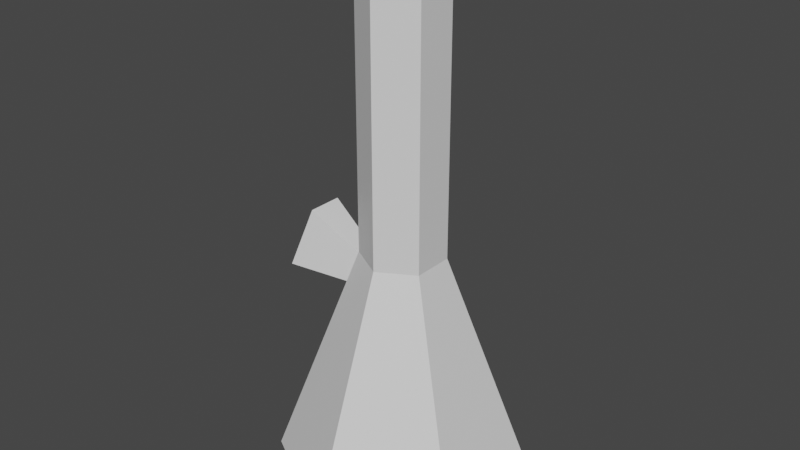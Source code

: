 # Source: Bong.blend  (saved by Blender 2.93.21; exported with 4.5.12 LTS)
import bpy
from mathutils import Matrix  # noqa: F401  (used for matrix-valued properties, if any)

bpy.ops.wm.read_factory_settings(use_empty=True)
scene = bpy.context.scene
scene.name = 'Scene'

# ---- materials (node trees are filled in below, after node groups)
mat_rom__metal_ci4_sprite = bpy.data.materials.new('rom:/metal.ci4.sprite')
mat_rom__metal_ci4_sprite.use_transparent_shadow = False

# ---- material node trees
mat_rom__metal_ci4_sprite.use_nodes = True; mat_rom__metal_ci4_sprite.node_tree.nodes.clear()
_N = mat_rom__metal_ci4_sprite.node_tree.nodes; _L = mat_rom__metal_ci4_sprite.node_tree.links
n0 = _N.new('ShaderNodeBsdfPrincipled'); n0.name = 'Principled BSDF'; n0.location = (10, 300)
n0.distribution = 'GGX'
n0.subsurface_method = 'BURLEY'
n0.inputs[3].default_value = 1.45
n0.inputs[27].default_value = (0.0, 0.0, 0.0, 1.0)
n0.inputs[28].default_value = 1.0
n1 = _N.new('ShaderNodeOutputMaterial'); n1.name = 'Material Output'; n1.location = (300, 300)
_L.new(n0.outputs[0], n1.inputs[0])
n1.is_active_output = True

# ---- world
world_world = bpy.data.worlds.new('World'); scene.world = world_world
world_world.use_nodes = True; world_world.node_tree.nodes.clear()
_N = world_world.node_tree.nodes; _L = world_world.node_tree.links
n0 = _N.new('ShaderNodeOutputWorld'); n0.name = 'World Output'; n0.location = (300, 300)
n1 = _N.new('ShaderNodeBackground'); n1.name = 'Background'; n1.location = (10, 300)
n1.inputs[0].default_value = (0.05088, 0.05088, 0.05088, 1.0)
_L.new(n1.outputs[0], n0.inputs[0])
n0.is_active_output = True
world_world.color = (0.05088, 0.05088, 0.05088)
world_world.use_sun_shadow = False
world_world.sun_shadow_jitter_overblur = 0.0

# ---- meshes
me_bong = bpy.data.meshes.new('Bong')
me_bong.from_pydata([(-1.985e-06, 0.6833, -0.6008), (-0.2654, 0.07317, 0.4144), (-0.2654, -0.07317, 0.4144), (-1.926e-06, -0.6833, -0.6008), (0.5918, -0.3417, -0.6008), (0.5918, 0.3417, -0.6008), (-1.765e-06, 0.222, 0.6418), (-0.2164, 0.0449, 0.5668), (-0.2164, -0.0449, 0.5668), (-1.746e-06, -0.222, 0.6418), (0.1923, -0.111, 0.6418), (0.1923, 0.111, 0.6418), (-1.765e-06, 0.222, 2.095), (-0.1923, 0.111, 2.095), (-0.1923, -0.111, 2.095), (-1.746e-06, -0.222, 2.095), (0.1923, -0.111, 2.095), (0.1923, 0.111, 2.095), (-1.765e-06, 0.222, 2.206), (-0.1923, 0.111, 2.206), (-0.1923, -0.111, 2.206), (-1.746e-06, -0.222, 2.206), (0.1923, -0.111, 2.206), (0.1923, 0.111, 2.206), (0.2369, -0.1368, 2.151), (0.2369, 0.1368, 2.151), (-0.2369, -0.1368, 2.151), (-1.766e-06, -0.2736, 2.151), (-1.79e-06, 0.2736, 2.151), (-0.2369, 0.1368, 2.151), (0.151, 0.08719, 0.4843), (-1.743e-06, 0.1744, 0.4843), (-1.728e-06, -0.1744, 0.4843), (0.151, -0.08719, 0.4843), (-0.151, 0.08719, 0.4843), (-0.151, -0.08719, 0.4843), (-1.745e-06, 0.1791, 2.148), (0.1551, -0.08955, 2.148), (-0.1551, -0.08955, 2.148), (0.1551, 0.08955, 2.148), (-1.729e-06, -0.1791, 2.148), (-0.1551, 0.08955, 2.148), (-0.5918, -0.3417, -0.6008), (-0.5918, 0.3417, -0.6008), (-0.1923, -0.111, 0.6418), (-0.1923, 0.111, 0.6418), (-0.6163, -0.1119, 0.4712), (-0.6163, 0.1119, 0.4712), (-0.5346, -0.06472, 0.7252), (-0.5346, 0.06472, 0.7252), (-0.6275, -0.1555, 0.4363), (-0.6275, 0.1555, 0.4363), (-0.5234, -0.0954, 0.76), (-0.5234, 0.0954, 0.76), (-0.2785, -0.03419, 0.4599), (-0.2785, 0.03419, 0.4599), (-0.2535, -0.01978, 0.5375), (-0.2535, 0.01978, 0.5375)], [], [(5, 11, 10, 4), (3, 9, 44, 42), (43, 45, 6, 0), (0, 6, 11, 5), (4, 10, 9, 3), (7, 1, 51, 53), (6, 12, 17, 11), (10, 16, 15, 9), (44, 14, 13, 45), (11, 17, 16, 10), (9, 15, 14, 44), (45, 13, 12, 6), (25, 23, 22, 24), (27, 21, 20, 26), (29, 19, 18, 28), (28, 18, 23, 25), (24, 22, 21, 27), (26, 20, 19, 29), (14, 26, 29, 13), (16, 24, 27, 15), (12, 28, 25, 17), (13, 29, 28, 12), (15, 27, 26, 14), (17, 25, 24, 16), (31, 34, 35, 32, 33, 30), (41, 34, 31, 36), (40, 32, 35, 38), (39, 30, 33, 37), (38, 35, 34, 41), (37, 33, 32, 40), (36, 31, 30, 39), (43, 0, 5, 4, 3, 42), (18, 36, 39, 23), (22, 37, 40, 21), (20, 38, 41, 19), (23, 39, 37, 22), (21, 40, 38, 20), (19, 41, 36, 18), (2, 1, 43, 42), (7, 8, 44, 45), (8, 2, 42, 44), (1, 7, 45, 43), (49, 47, 55, 57), (8, 7, 53, 52), (2, 8, 52, 50), (1, 2, 50, 51), (46, 47, 51, 50), (49, 48, 52, 53), (48, 46, 50, 52), (47, 49, 53, 51), (54, 56, 57, 55), (48, 49, 57, 56), (46, 48, 56, 54), (47, 46, 54, 55)])
_uv = me_bong.uv_layers.new(name='UVMap')
_uv.uv.foreach_set('vector', [0.773, 0.0, 0.7607, 0.2388, 0.7441, 0.2546, 0.545, 0.1291, 0.5446, 0.3919, 0.7511, 0.2758, 0.772, 0.2838, 0.7779, 0.5233, 1.0, 0.3994, 0.7902, 0.2705, 0.7842, 0.2459, 1.0, 0.1342, 1.0, 0.1342, 0.7842, 0.2459, 0.7607, 0.2388, 0.773, 0.0, 0.545, 0.1291, 0.7441, 0.2546, 0.7511, 0.2758, 0.5446, 0.3919, 0.6807, 0.8271, 0.7357, 0.8263, 0.7357, 0.9445, 0.6807, 0.9121, 0.9341, 0.7644, 0.6034, 0.7667, 0.6087, 0.7193, 0.9338, 0.7176, 0.9338, 0.6708, 0.6106, 0.6724, 0.6096, 0.6257, 0.9339, 0.624, 0.9342, 0.5771, 0.6055, 0.5781, 0.5974, 0.5257, 0.9347, 0.5302, 0.9338, 0.7176, 0.6087, 0.7193, 0.6106, 0.6724, 0.9338, 0.6708, 0.9339, 0.624, 0.6096, 0.6257, 0.6055, 0.5781, 0.9342, 0.5771, 0.9347, 0.816, 0.5966, 0.8197, 0.6034, 0.7667, 0.9341, 0.7644, 0.5942, 0.7183, 0.5794, 0.7171, 0.5814, 0.6722, 0.596, 0.6724, 0.5949, 0.6267, 0.5804, 0.6277, 0.5757, 0.5832, 0.5893, 0.5808, 0.5796, 0.8239, 0.5601, 0.8132, 0.5739, 0.7624, 0.5897, 0.765, 0.5897, 0.765, 0.5739, 0.7624, 0.5794, 0.7171, 0.5942, 0.7183, 0.596, 0.6724, 0.5814, 0.6722, 0.5804, 0.6277, 0.5949, 0.6267, 0.5893, 0.5808, 0.5757, 0.5832, 0.5606, 0.5345, 0.5755, 0.5233, 0.6055, 0.5781, 0.5893, 0.5808, 0.5755, 0.5233, 0.5974, 0.5257, 0.6106, 0.6724, 0.596, 0.6724, 0.5949, 0.6267, 0.6096, 0.6257, 0.6034, 0.7667, 0.5897, 0.765, 0.5942, 0.7183, 0.6087, 0.7193, 0.5966, 0.8197, 0.5796, 0.8239, 0.5897, 0.765, 0.6034, 0.7667, 0.6096, 0.6257, 0.5949, 0.6267, 0.5893, 0.5808, 0.6055, 0.5781, 0.6087, 0.7193, 0.5942, 0.7183, 0.596, 0.6724, 0.6106, 0.6724, 0.2348, 0.3046, 0.4376, 0.2529, 0.3966, 0.2525, 0.3545, 0.2576, 0.3126, 0.2682, 0.2723, 0.2839, 0.3275, 0.6788, 0.2017, 0.3302, 0.2348, 0.3046, 0.365, 0.6652, 0.4726, 0.6279, 0.3545, 0.2576, 0.3966, 0.2525, 0.5086, 0.6164, 0.4007, 0.6524, 0.2723, 0.2839, 0.3126, 0.2682, 0.4366, 0.6399, 0.5086, 0.6164, 0.3966, 0.2525, 0.4376, 0.2529, 0.5446, 0.6053, 0.4366, 0.6399, 0.3126, 0.2682, 0.3545, 0.2576, 0.4726, 0.6279, 0.365, 0.6652, 0.2348, 0.3046, 0.2723, 0.2839, 0.4007, 0.6524, 0.1307, 0.9806, 0.0, 0.9052, 5.56e-08, 0.7543, 0.1307, 0.6788, 0.2614, 0.7543, 0.2614, 0.9052, 0.5739, 0.7624, 0.5577, 0.7597, 0.5636, 0.7163, 0.5794, 0.7171, 0.5814, 0.6722, 0.5657, 0.6727, 0.5649, 0.6293, 0.5804, 0.6277, 0.5757, 0.5832, 0.5603, 0.5869, 0.5461, 0.545, 0.5606, 0.5345, 0.5794, 0.7171, 0.5636, 0.7163, 0.5657, 0.6727, 0.5814, 0.6722, 0.5804, 0.6277, 0.5649, 0.6293, 0.5603, 0.5869, 0.5757, 0.5832, 0.5601, 0.8132, 0.5446, 0.8032, 0.5577, 0.7597, 0.5739, 0.7624, 0.7854, 0.3095, 0.8089, 0.2983, 1.0, 0.3994, 0.7779, 0.5233, 0.7899, 0.2823, 0.7811, 0.2881, 0.772, 0.2838, 0.7902, 0.2705, 0.7811, 0.2881, 0.7854, 0.3095, 0.7779, 0.5233, 0.772, 0.2838, 0.8089, 0.2983, 0.7899, 0.2823, 0.7902, 0.2705, 1.0, 0.3994, 0.6786, 0.9174, 0.7211, 0.9466, 0.6738, 0.9873, 0.6619, 0.9804, 0.6518, 0.8289, 0.6807, 0.8271, 0.6807, 0.9121, 0.6564, 0.9089, 0.5912, 0.8239, 0.6518, 0.8289, 0.6564, 0.9089, 0.6033, 0.9161, 0.5446, 0.8381, 0.5912, 0.8239, 0.6033, 0.9161, 0.5538, 0.9616, 0.6067, 0.9242, 0.5727, 0.9604, 0.5538, 0.9616, 0.6033, 0.9161, 0.6786, 0.9174, 0.6562, 0.9157, 0.6564, 0.9089, 0.6807, 0.9121, 0.6562, 0.9157, 0.6067, 0.9242, 0.6033, 0.9161, 0.6564, 0.9089, 0.7211, 0.9466, 0.6786, 0.9174, 0.6807, 0.9121, 0.7357, 0.9445, 0.4942, 0.6939, 0.4762, 0.6907, 0.4762, 0.682, 0.4942, 0.6788, 0.6562, 0.9157, 0.6786, 0.9174, 0.6619, 0.9804, 0.6554, 0.9797, 0.6067, 0.9242, 0.6562, 0.9157, 0.6554, 0.9797, 0.6419, 0.9834, 0.5727, 0.9604, 0.6067, 0.9242, 0.6419, 0.9834, 0.6337, 0.992])
_ca = me_bong.color_attributes.new('Col', 'BYTE_COLOR', 'CORNER')
_ca.data.foreach_set('color', [0.3916, 0.0137, 0.01229, 1.0, 0.0137, 0.3185, 0.03071, 1.0, 0.0137, 0.2961, 0.02843, 1.0, 0.3916, 0.0137, 0.01229, 1.0, 0.5149, 0.04519, 0.0356, 1.0, 0.01444, 0.227, 0.02217, 1.0, 0.0185, 0.1329, 0.016, 1.0, 0.5149, 0.04519, 0.0356, 1.0, 0.5149, 0.04519, 0.0356, 1.0, 0.01681, 0.3663, 0.0382, 1.0, 0.01298, 0.314, 0.03071, 1.0, 0.3916, 0.0137, 0.01229, 1.0, 0.3916, 0.0137, 0.01229, 1.0, 0.01298, 0.314, 0.03071, 1.0, 0.0137, 0.3185, 0.03071, 1.0, 0.3916, 0.0137, 0.01229, 1.0, 0.3916, 0.0137, 0.01229, 1.0, 0.0137, 0.2961, 0.02843, 1.0, 0.01444, 0.227, 0.02217, 1.0, 0.5149, 0.04519, 0.0356, 1.0, 0.07619, 0.3095, 0.09759, 1.0, 0.01764, 0.3813, 0.04374, 1.0, 0.4072, 0.5271, 0.5149, 1.0, 0.1779, 0.227, 0.2195, 1.0, 0.01298, 0.314, 0.03071, 1.0, 0.5271, 0.3916, 0.0006071, 1.0, 0.521, 0.3864, 0.001518, 1.0, 0.0137, 0.3185, 0.03071, 1.0, 0.0137, 0.2961, 0.02843, 1.0, 0.5271, 0.3916, 0.0, 1.0, 0.5271, 0.3916, 0.0, 1.0, 0.01444, 0.227, 0.02217, 1.0, 0.0185, 0.1329, 0.016, 1.0, 0.5271, 0.3916, 0.0, 1.0, 0.5271, 0.3916, 0.0003035, 1.0, 0.01681, 0.3663, 0.0382, 1.0, 0.0137, 0.3185, 0.03071, 1.0, 0.521, 0.3864, 0.001518, 1.0, 0.5271, 0.3916, 0.0, 1.0, 0.0137, 0.2961, 0.02843, 1.0, 0.01444, 0.227, 0.02217, 1.0, 0.5271, 0.3916, 0.0, 1.0, 0.5271, 0.3916, 0.0, 1.0, 0.0185, 0.1329, 0.016, 1.0, 0.01681, 0.3663, 0.0382, 1.0, 0.5271, 0.3916, 0.0003035, 1.0, 0.5271, 0.3916, 0.0006071, 1.0, 0.01298, 0.314, 0.03071, 1.0, 0.5271, 0.3916, 0.0, 1.0, 0.5271, 0.3916, 0.0, 1.0, 0.5271, 0.3916, 0.0, 1.0, 0.5271, 0.3916, 0.0, 1.0, 0.5271, 0.3916, 0.0, 1.0, 0.5271, 0.3916, 0.0, 1.0, 0.5271, 0.3916, 0.0, 1.0, 0.5271, 0.3916, 0.0, 1.0, 0.5271, 0.3916, 0.0, 1.0, 0.5271, 0.3916, 0.0, 1.0, 0.5271, 0.3916, 0.0, 1.0, 0.5271, 0.3916, 0.0, 1.0, 0.5271, 0.3916, 0.0, 1.0, 0.5271, 0.3916, 0.0, 1.0, 0.5271, 0.3916, 0.0, 1.0, 0.5271, 0.3916, 0.0, 1.0, 0.5271, 0.3916, 0.0, 1.0, 0.5271, 0.3916, 0.0, 1.0, 0.5271, 0.3916, 0.0, 1.0, 0.5271, 0.3916, 0.0, 1.0, 0.5271, 0.3916, 0.0, 1.0, 0.5271, 0.3916, 0.0, 1.0, 0.5271, 0.3916, 0.0, 1.0, 0.5271, 0.3916, 0.0, 1.0, 0.5271, 0.3916, 0.0, 1.0, 0.5271, 0.3916, 0.0, 1.0, 0.5271, 0.3916, 0.0, 1.0, 0.5271, 0.3916, 0.0003035, 1.0, 0.5271, 0.3916, 0.0, 1.0, 0.5271, 0.3916, 0.0, 1.0, 0.5271, 0.3916, 0.0, 1.0, 0.5271, 0.3916, 0.0, 1.0, 0.5271, 0.3916, 0.0006071, 1.0, 0.5271, 0.3916, 0.0, 1.0, 0.5271, 0.3916, 0.0, 1.0, 0.521, 0.3864, 0.001518, 1.0, 0.5271, 0.3916, 0.0003035, 1.0, 0.5271, 0.3916, 0.0, 1.0, 0.5271, 0.3916, 0.0, 1.0, 0.5271, 0.3916, 0.0006071, 1.0, 0.5271, 0.3916, 0.0, 1.0, 0.5271, 0.3916, 0.0, 1.0, 0.5271, 0.3916, 0.0, 1.0, 0.5271, 0.3916, 0.0, 1.0, 0.521, 0.3864, 0.001518, 1.0, 0.5271, 0.3916, 0.0, 1.0, 0.5271, 0.3916, 0.0, 1.0, 0.5271, 0.3916, 0.0, 1.0, 0.016, 0.01298, 0.0, 1.0, 0.016, 0.01298, 0.0, 1.0, 0.016, 0.01298, 0.0, 1.0, 0.016, 0.01298, 0.0, 1.0, 0.016, 0.01298, 0.0, 1.0, 0.016, 0.01298, 0.0, 1.0, 0.5271, 0.3916, 0.0, 1.0, 0.016, 0.01298, 0.0, 1.0, 0.016, 0.01298, 0.0, 1.0, 0.5271, 0.3916, 0.0, 1.0, 0.5271, 0.3916, 0.0, 1.0, 0.016, 0.01298, 0.0, 1.0, 0.016, 0.01298, 0.0, 1.0, 0.3813, 0.2961, 0.05613, 1.0, 0.5271, 0.3916, 0.0, 1.0, 0.016, 0.01298, 0.0, 1.0, 0.016, 0.01298, 0.0, 1.0, 0.5271, 0.3916, 0.0, 1.0, 0.3813, 0.2961, 0.05613, 1.0, 0.016, 0.01298, 0.0, 1.0, 0.016, 0.01298, 0.0, 1.0, 0.5271, 0.3916, 0.0, 1.0, 0.5271, 0.3916, 0.0, 1.0, 0.016, 0.01298, 0.0, 1.0, 0.016, 0.01298, 0.0, 1.0, 0.5271, 0.3916, 0.0, 1.0, 0.5271, 0.3916, 0.0, 1.0, 0.016, 0.01298, 0.0, 1.0, 0.016, 0.01298, 0.0, 1.0, 0.5271, 0.3916, 0.0, 1.0, 0.5149, 0.04519, 0.0356, 1.0, 0.3916, 0.0137, 0.01229, 1.0, 0.3916, 0.0137, 0.01229, 1.0, 0.3916, 0.0137, 0.01229, 1.0, 0.5149, 0.04519, 0.0356, 1.0, 0.5149, 0.04519, 0.0356, 1.0, 0.5271, 0.3916, 0.0, 1.0, 0.5271, 0.3916, 0.0, 1.0, 0.5271, 0.3916, 0.0, 1.0, 0.5271, 0.3916, 0.0, 1.0, 0.5271, 0.3916, 0.0, 1.0, 0.5271, 0.3916, 0.0, 1.0, 0.5271, 0.3916, 0.0, 1.0, 0.5271, 0.3916, 0.0, 1.0, 0.5271, 0.3916, 0.0, 1.0, 0.3813, 0.2961, 0.05613, 1.0, 0.5271, 0.3916, 0.0, 1.0, 0.5271, 0.3916, 0.0, 1.0, 0.5271, 0.3916, 0.0, 1.0, 0.5271, 0.3916, 0.0, 1.0, 0.5271, 0.3916, 0.0, 1.0, 0.5271, 0.3916, 0.0, 1.0, 0.5271, 0.3916, 0.0, 1.0, 0.5271, 0.3916, 0.0, 1.0, 0.3813, 0.2961, 0.05613, 1.0, 0.5271, 0.3916, 0.0, 1.0, 0.5271, 0.3916, 0.0, 1.0, 0.5271, 0.3916, 0.0, 1.0, 0.5271, 0.3916, 0.0, 1.0, 0.5271, 0.3916, 0.0, 1.0, 0.01298, 0.3916, 0.03689, 1.0, 0.01764, 0.3813, 0.04374, 1.0, 0.5149, 0.04519, 0.0356, 1.0, 0.5149, 0.04519, 0.0356, 1.0, 0.07619, 0.3095, 0.09759, 1.0, 0.02217, 0.2831, 0.0356, 1.0, 0.0185, 0.1329, 0.016, 1.0, 0.01681, 0.3663, 0.0382, 1.0, 0.02217, 0.2831, 0.0356, 1.0, 0.01298, 0.3916, 0.03689, 1.0, 0.5149, 0.04519, 0.0356, 1.0, 0.0185, 0.1329, 0.016, 1.0, 0.01764, 0.3813, 0.04374, 1.0, 0.07619, 0.3095, 0.09759, 1.0, 0.01681, 0.3663, 0.0382, 1.0, 0.5149, 0.04519, 0.0356, 1.0, 0.1779, 0.227, 0.2195, 1.0, 0.4072, 0.5271, 0.5149, 1.0, 0.03071, 0.03689, 0.03689, 1.0, 0.03071, 0.03689, 0.03689, 1.0, 0.02217, 0.2831, 0.0356, 1.0, 0.07619, 0.3095, 0.09759, 1.0, 0.1779, 0.227, 0.2195, 1.0, 0.1779, 0.227, 0.2195, 1.0, 0.01298, 0.3916, 0.03689, 1.0, 0.02217, 0.2831, 0.0356, 1.0, 0.1779, 0.227, 0.2195, 1.0, 0.1329, 0.1384, 0.1683, 1.0, 0.01764, 0.3813, 0.04374, 1.0, 0.01298, 0.3916, 0.03689, 1.0, 0.1329, 0.1384, 0.1683, 1.0, 0.4072, 0.5271, 0.5149, 1.0, 0.159, 0.1878, 0.1981, 1.0, 0.4072, 0.5271, 0.5149, 1.0, 0.4072, 0.5271, 0.5149, 1.0, 0.1329, 0.1384, 0.1683, 1.0, 0.1779, 0.227, 0.2195, 1.0, 0.1779, 0.227, 0.2195, 1.0, 0.1779, 0.227, 0.2195, 1.0, 0.1779, 0.227, 0.2195, 1.0, 0.1779, 0.227, 0.2195, 1.0, 0.159, 0.1878, 0.1981, 1.0, 0.1329, 0.1384, 0.1683, 1.0, 0.1779, 0.227, 0.2195, 1.0, 0.4072, 0.5271, 0.5149, 1.0, 0.1779, 0.227, 0.2195, 1.0, 0.1779, 0.227, 0.2195, 1.0, 0.4072, 0.5271, 0.5149, 1.0, 0.03071, 0.03689, 0.03689, 1.0, 0.03071, 0.03689, 0.03689, 1.0, 0.03071, 0.03689, 0.03689, 1.0, 0.03071, 0.03689, 0.03689, 1.0, 0.1779, 0.227, 0.2195, 1.0, 0.1779, 0.227, 0.2195, 1.0, 0.03071, 0.03689, 0.03689, 1.0, 0.03071, 0.03689, 0.03689, 1.0, 0.159, 0.1878, 0.1981, 1.0, 0.1779, 0.227, 0.2195, 1.0, 0.03071, 0.03689, 0.03689, 1.0, 0.03071, 0.03689, 0.03689, 1.0, 0.4072, 0.5271, 0.5149, 1.0, 0.159, 0.1878, 0.1981, 1.0, 0.03071, 0.03689, 0.03689, 1.0, 0.03071, 0.03689, 0.03689, 1.0])
me_bong.materials.append(mat_rom__metal_ci4_sprite)
me_bong.use_remesh_fix_poles = True
me_bong.use_remesh_preserve_attributes = False
me_bong.update()

# ---- objects
ob_bong = bpy.data.objects.new('Bong', me_bong)

# ---- transforms, parenting, visibility, modifiers, constraints
ob_bong.location = (0.0, 0.0, 0.0)

# ---- collection membership
scene.collection.objects.link(ob_bong)

# ---- scene / render settings (as saved in the file)
scene.frame_start = 0; scene.frame_end = 26; scene.frame_set(0)
scene.render.engine = 'BLENDER_EEVEE_NEXT'
scene.cycles.use_denoising = False
scene.cycles.samples = 128
scene.cycles.sampling_pattern = 'TABULATED_SOBOL'
scene.cycles.use_adaptive_sampling = False
scene.cycles.use_light_tree = False
scene.view_settings.view_transform = 'Filmic'
bpy.context.view_layer.update()

# ---- added for rendering (the .blend has no active camera and no usable light): camera, sun
cam_auto = bpy.data.cameras.new('AutoCamera')
cam_auto.lens = 50.0
cam_auto.sensor_width = 36.0
cam_auto.clip_end = 1000.0
ob_auto_camera = bpy.data.objects.new('AutoCamera', cam_auto)
scene.collection.objects.link(ob_auto_camera)
ob_auto_camera.location = (3.0831, -3.72117, 3.2834)
ob_auto_camera.rotation_euler = (1.09748, -7.21219e-08, 0.694738)
scene.camera = ob_auto_camera
light_auto_sun = bpy.data.lights.new('AutoSun', 'SUN')
light_auto_sun.energy = 3.0
light_auto_sun.angle = 0.0523599
ob_auto_sun = bpy.data.objects.new('AutoSun', light_auto_sun)
scene.collection.objects.link(ob_auto_sun)
ob_auto_sun.rotation_euler = (0.872665, 0.174533, 0.523599)
bpy.context.view_layer.update()
